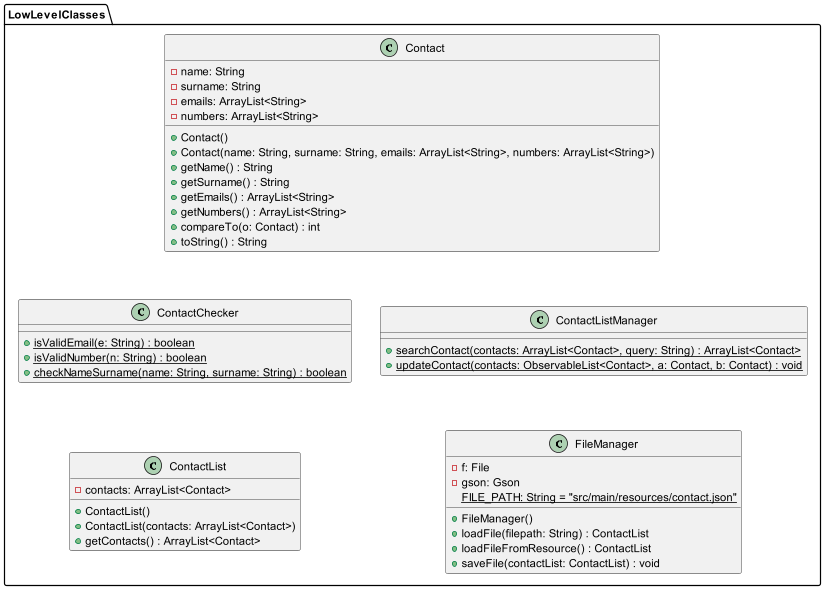

The diagram above was rendered by PlantUML. Its source (embedded in the PNG):
@startuml
!pragma layout_topdown true

package LowLevelClasses {
    class Contact {
        - name: String
        - surname: String
        - emails: ArrayList<String>
        - numbers: ArrayList<String>
        +Contact()
        +Contact(name: String, surname: String, emails: ArrayList<String>, numbers: ArrayList<String>)
        +getName() : String
        +getSurname() : String
        +getEmails() : ArrayList<String>
        +getNumbers() : ArrayList<String>
        +compareTo(o: Contact) : int
        +toString() : String
    }
    class ContactChecker {
        {static} +isValidEmail(e: String) : boolean
        {static} +isValidNumber(n: String) : boolean
        {static} +checkNameSurname(name: String, surname: String) : boolean
    }
    
    class ContactList {
        - contacts: ArrayList<Contact>
        +ContactList()
        +ContactList(contacts: ArrayList<Contact>)
        +getContacts() : ArrayList<Contact>
    }
    class ContactListManager {
        {static} +searchContact(contacts: ArrayList<Contact>, query: String) : ArrayList<Contact>
        {static} +updateContact(contacts: ObservableList<Contact>, a: Contact, b: Contact) : void
    }
    class FileManager {
        - f: File
        - gson: Gson
        {static} FILE_PATH: String = "src/main/resources/contact.json"
        +FileManager()
        +loadFile(filepath: String) : ContactList
        +loadFileFromResource() : ContactList
        +saveFile(contactList: ContactList) : void
    }
    
    ' Associazioni nascoste per forzare l'ordinamento verticale
    Contact -[hidden]-> ContactChecker
    ContactChecker -[hidden]-> ContactList
    Contact -[hidden]-> ContactListManager
    ContactListManager -[hidden]-> FileManager
}
@enduml